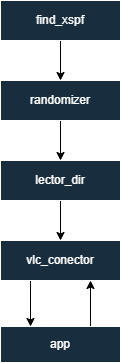

The diagram above was exported from draw.io. Its source (the exported page's mxGraphModel, read from the mxfile embedded in the PNG):
<mxGraphModel dx="778" dy="772" grid="0" gridSize="10" guides="1" tooltips="1" connect="1" arrows="1" fold="1" page="1" pageScale="1" pageWidth="827" pageHeight="1169" math="0" shadow="0">
  <root>
    <mxCell id="0" />
    <mxCell id="1" parent="0" />
    <mxCell id="E44fzaTTXqRVoaLREGak-9" style="edgeStyle=orthogonalEdgeStyle;rounded=0;orthogonalLoop=1;jettySize=auto;html=1;exitX=0.75;exitY=0;exitDx=0;exitDy=0;entryX=0.75;entryY=1;entryDx=0;entryDy=0;" edge="1" parent="1" source="qLRCVyBiKTSOS3etIEoI-3" target="qLRCVyBiKTSOS3etIEoI-7">
      <mxGeometry relative="1" as="geometry" />
    </mxCell>
    <mxCell id="qLRCVyBiKTSOS3etIEoI-3" value="app" style="rounded=0;whiteSpace=wrap;html=1;labelBackgroundColor=none;fillColor=#182E3E;strokeColor=#FFFFFF;fontColor=#FFFFFF;" parent="1" vertex="1">
      <mxGeometry x="41" y="367" width="120" height="36" as="geometry" />
    </mxCell>
    <mxCell id="E44fzaTTXqRVoaLREGak-4" style="edgeStyle=orthogonalEdgeStyle;rounded=0;orthogonalLoop=1;jettySize=auto;html=1;exitX=0.5;exitY=1;exitDx=0;exitDy=0;entryX=0.5;entryY=0;entryDx=0;entryDy=0;" edge="1" parent="1" source="qLRCVyBiKTSOS3etIEoI-4" target="qLRCVyBiKTSOS3etIEoI-6">
      <mxGeometry relative="1" as="geometry" />
    </mxCell>
    <mxCell id="qLRCVyBiKTSOS3etIEoI-4" value="find_xspf" style="rounded=0;whiteSpace=wrap;html=1;labelBackgroundColor=none;fillColor=#182E3E;strokeColor=#FFFFFF;fontColor=#FFFFFF;" parent="1" vertex="1">
      <mxGeometry x="41" y="41" width="120" height="40" as="geometry" />
    </mxCell>
    <mxCell id="E44fzaTTXqRVoaLREGak-6" style="edgeStyle=orthogonalEdgeStyle;rounded=0;orthogonalLoop=1;jettySize=auto;html=1;exitX=0.5;exitY=1;exitDx=0;exitDy=0;entryX=0.5;entryY=0;entryDx=0;entryDy=0;" edge="1" parent="1" source="qLRCVyBiKTSOS3etIEoI-5" target="qLRCVyBiKTSOS3etIEoI-7">
      <mxGeometry relative="1" as="geometry" />
    </mxCell>
    <mxCell id="qLRCVyBiKTSOS3etIEoI-5" value="lector_dir" style="rounded=0;whiteSpace=wrap;html=1;labelBackgroundColor=none;fillColor=#182E3E;strokeColor=#FFFFFF;fontColor=#FFFFFF;" parent="1" vertex="1">
      <mxGeometry x="41" y="201" width="120" height="40" as="geometry" />
    </mxCell>
    <mxCell id="E44fzaTTXqRVoaLREGak-5" style="edgeStyle=orthogonalEdgeStyle;rounded=0;orthogonalLoop=1;jettySize=auto;html=1;exitX=0.5;exitY=1;exitDx=0;exitDy=0;entryX=0.5;entryY=0;entryDx=0;entryDy=0;" edge="1" parent="1" source="qLRCVyBiKTSOS3etIEoI-6" target="qLRCVyBiKTSOS3etIEoI-5">
      <mxGeometry relative="1" as="geometry" />
    </mxCell>
    <mxCell id="qLRCVyBiKTSOS3etIEoI-6" value="randomizer" style="rounded=0;whiteSpace=wrap;html=1;labelBackgroundColor=none;fillColor=#182E3E;strokeColor=#FFFFFF;fontColor=#FFFFFF;" parent="1" vertex="1">
      <mxGeometry x="41" y="121" width="120" height="40" as="geometry" />
    </mxCell>
    <mxCell id="E44fzaTTXqRVoaLREGak-8" style="edgeStyle=orthogonalEdgeStyle;rounded=0;orthogonalLoop=1;jettySize=auto;html=1;exitX=0.25;exitY=1;exitDx=0;exitDy=0;entryX=0.25;entryY=0;entryDx=0;entryDy=0;" edge="1" parent="1" source="qLRCVyBiKTSOS3etIEoI-7" target="qLRCVyBiKTSOS3etIEoI-3">
      <mxGeometry relative="1" as="geometry" />
    </mxCell>
    <mxCell id="qLRCVyBiKTSOS3etIEoI-7" value="vlc_conector" style="rounded=0;whiteSpace=wrap;html=1;labelBackgroundColor=none;fillColor=#182E3E;strokeColor=#FFFFFF;fontColor=#FFFFFF;" parent="1" vertex="1">
      <mxGeometry x="41" y="281" width="120" height="40" as="geometry" />
    </mxCell>
  </root>
</mxGraphModel>